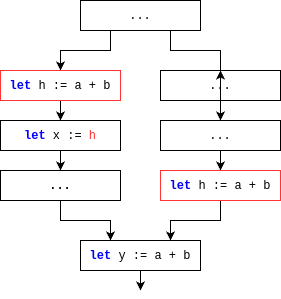

The diagram above was exported from draw.io. Its source (the exported page's mxGraphModel, read from the mxfile embedded in the PNG):
<mxGraphModel dx="-224" dy="457" grid="1" gridSize="10" guides="1" tooltips="1" connect="1" arrows="1" fold="1" page="1" pageScale="1" pageWidth="850" pageHeight="1100" math="0" shadow="0">
  <root>
    <mxCell id="0" />
    <mxCell id="1" parent="0" />
    <mxCell id="61" style="edgeStyle=orthogonalEdgeStyle;rounded=0;orthogonalLoop=1;jettySize=auto;html=1;exitX=0.5;exitY=1;exitDx=0;exitDy=0;entryX=0.25;entryY=0;entryDx=0;entryDy=0;" parent="1" source="62" target="66" edge="1">
      <mxGeometry relative="1" as="geometry" />
    </mxCell>
    <mxCell id="62" value="&lt;font face=&quot;Courier New&quot;&gt;&lt;b style=&quot;&quot;&gt;...&lt;/b&gt;&lt;/font&gt;" style="rounded=0;whiteSpace=wrap;html=1;" parent="1" vertex="1">
      <mxGeometry x="1060" y="250" width="120" height="30" as="geometry" />
    </mxCell>
    <mxCell id="63" value="" style="edgeStyle=none;rounded=0;html=1;strokeColor=#000000;strokeWidth=1;fontFamily=Courier New;fontSize=10;fontColor=#000000;startArrow=none;startFill=0;endArrow=classic;endFill=1;" parent="1" source="64" target="81" edge="1">
      <mxGeometry relative="1" as="geometry" />
    </mxCell>
    <mxCell id="64" value="&lt;font face=&quot;Courier New&quot;&gt;...&lt;/font&gt;" style="rounded=0;whiteSpace=wrap;html=1;align=center;" parent="1" vertex="1">
      <mxGeometry x="1220" y="200" width="120" height="30" as="geometry" />
    </mxCell>
    <mxCell id="65" style="edgeStyle=orthogonalEdgeStyle;rounded=0;orthogonalLoop=1;jettySize=auto;html=1;exitX=0.5;exitY=1;exitDx=0;exitDy=0;entryX=0.5;entryY=0;entryDx=0;entryDy=0;" parent="1" source="66" edge="1">
      <mxGeometry relative="1" as="geometry">
        <mxPoint x="1200" y="370" as="targetPoint" />
      </mxGeometry>
    </mxCell>
    <mxCell id="66" value="&lt;font face=&quot;Courier New&quot;&gt;&lt;b style=&quot;&quot;&gt;&lt;font style=&quot;&quot; color=&quot;#0000ff&quot;&gt;let&lt;/font&gt;&lt;/b&gt;&amp;nbsp;y := a + b&lt;/font&gt;" style="rounded=0;whiteSpace=wrap;html=1;" parent="1" vertex="1">
      <mxGeometry x="1140" y="320" width="120" height="30" as="geometry" />
    </mxCell>
    <mxCell id="69" style="edgeStyle=orthogonalEdgeStyle;rounded=0;orthogonalLoop=1;jettySize=auto;html=1;exitX=0.5;exitY=1;exitDx=0;exitDy=0;entryX=0.5;entryY=0;entryDx=0;entryDy=0;" parent="1" source="70" target="62" edge="1">
      <mxGeometry relative="1" as="geometry" />
    </mxCell>
    <mxCell id="70" value="&lt;font face=&quot;Courier New&quot;&gt;&lt;b style=&quot;color: rgb(0, 0, 255);&quot;&gt;let &lt;/b&gt;x := &lt;font color=&quot;#ff3333&quot;&gt;h&lt;/font&gt;&lt;/font&gt;" style="rounded=0;whiteSpace=wrap;html=1;" parent="1" vertex="1">
      <mxGeometry x="1060" y="200" width="120" height="30" as="geometry" />
    </mxCell>
    <mxCell id="71" style="edgeStyle=orthogonalEdgeStyle;rounded=0;orthogonalLoop=1;jettySize=auto;html=1;exitX=0.5;exitY=1;exitDx=0;exitDy=0;entryX=0.5;entryY=0;entryDx=0;entryDy=0;" parent="1" source="72" target="64" edge="1">
      <mxGeometry relative="1" as="geometry" />
    </mxCell>
    <mxCell id="72" value="&lt;font face=&quot;Courier New&quot;&gt;...&lt;/font&gt;" style="rounded=0;whiteSpace=wrap;html=1;" parent="1" vertex="1">
      <mxGeometry x="1220" y="150" width="120" height="30" as="geometry" />
    </mxCell>
    <mxCell id="75" style="edgeStyle=none;rounded=0;html=1;exitX=0.75;exitY=1;exitDx=0;exitDy=0;entryX=0.5;entryY=0;entryDx=0;entryDy=0;fontFamily=Courier New;fontColor=#000000;" parent="1" source="77" target="72" edge="1">
      <mxGeometry relative="1" as="geometry">
        <Array as="points">
          <mxPoint x="1230" y="130" />
          <mxPoint x="1280" y="130" />
          <mxPoint x="1280" y="180" />
        </Array>
      </mxGeometry>
    </mxCell>
    <mxCell id="76" style="edgeStyle=none;rounded=0;html=1;exitX=0.25;exitY=1;exitDx=0;exitDy=0;entryX=0.5;entryY=0;entryDx=0;entryDy=0;strokeColor=#000000;strokeWidth=1;fontFamily=Courier New;fontSize=10;fontColor=#000000;startArrow=none;startFill=0;endArrow=classic;endFill=1;" parent="1" source="77" target="79" edge="1">
      <mxGeometry relative="1" as="geometry">
        <Array as="points">
          <mxPoint x="1170" y="130" />
          <mxPoint x="1120" y="130" />
        </Array>
      </mxGeometry>
    </mxCell>
    <mxCell id="77" value="&lt;font face=&quot;Courier New&quot;&gt;...&lt;/font&gt;" style="rounded=0;whiteSpace=wrap;html=1;" parent="1" vertex="1">
      <mxGeometry x="1140" y="80" width="120" height="30" as="geometry" />
    </mxCell>
    <mxCell id="78" value="" style="edgeStyle=none;rounded=0;html=1;strokeColor=#000000;strokeWidth=1;fontFamily=Courier New;fontSize=10;fontColor=#000000;startArrow=none;startFill=0;endArrow=classic;endFill=1;" parent="1" source="79" target="70" edge="1">
      <mxGeometry relative="1" as="geometry" />
    </mxCell>
    <mxCell id="79" value="&lt;font face=&quot;Courier New&quot;&gt;&lt;b style=&quot;color: rgb(0, 0, 255);&quot;&gt;let &lt;/b&gt;h&amp;nbsp;:= a + b&lt;/font&gt;" style="rounded=0;whiteSpace=wrap;html=1;strokeColor=#FF3333;" parent="1" vertex="1">
      <mxGeometry x="1060" y="150" width="120" height="30" as="geometry" />
    </mxCell>
    <mxCell id="80" value="" style="edgeStyle=none;rounded=0;html=1;strokeColor=#000000;strokeWidth=1;fontFamily=Courier New;fontSize=10;fontColor=#000000;startArrow=none;startFill=0;endArrow=classic;endFill=1;entryX=0.75;entryY=0;entryDx=0;entryDy=0;" parent="1" source="81" target="66" edge="1">
      <mxGeometry relative="1" as="geometry">
        <Array as="points">
          <mxPoint x="1280" y="300" />
          <mxPoint x="1230" y="300" />
        </Array>
      </mxGeometry>
    </mxCell>
    <mxCell id="81" value="&lt;font face=&quot;Courier New&quot;&gt;&lt;b style=&quot;color: rgb(0, 0, 255);&quot;&gt;let &lt;/b&gt;h&amp;nbsp;:= a + b&lt;/font&gt;" style="rounded=0;whiteSpace=wrap;html=1;strokeColor=#FF3333;" parent="1" vertex="1">
      <mxGeometry x="1220" y="250" width="120" height="30" as="geometry" />
    </mxCell>
  </root>
</mxGraphModel>